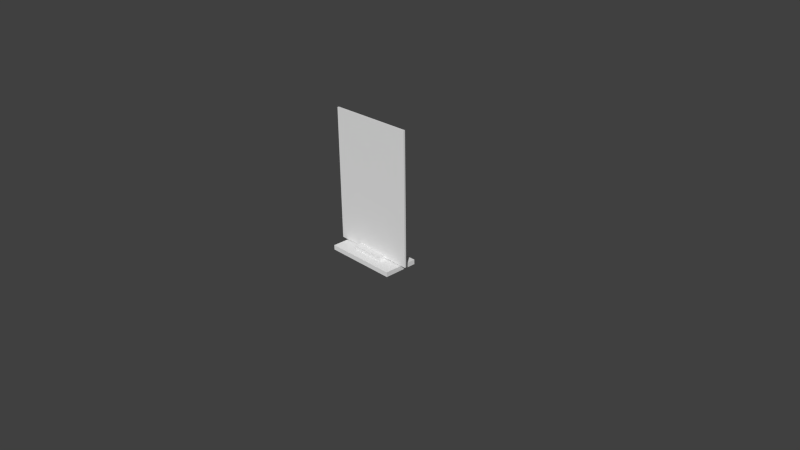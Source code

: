 # Source: Enemy.blend  (saved by Blender 2.76.0; exported with 4.5.12 LTS)
import bpy
from mathutils import Matrix  # noqa: F401  (used for matrix-valued properties, if any)

bpy.ops.wm.read_factory_settings(use_empty=True)
scene = bpy.context.scene
scene.name = 'Scene'

# ---- collections
col_collection_1 = bpy.data.collections.new('Collection 1'); scene.collection.children.link(col_collection_1)

# ---- materials (node trees are filled in below, after node groups)
mat_material = bpy.data.materials.new('Material')
mat_material.alpha_threshold = 0.0
mat_material.use_transparent_shadow = False
mat_material.roughness = 0.5
mat_material.line_color = (0.0, 0.0, 0.0, 1.0)

# ---- material node trees

# ---- world
world_world = bpy.data.worlds.new('World'); scene.world = world_world
world_world.color = (0.05088, 0.05088, 0.05088)
world_world.use_sun_shadow = False
world_world.sun_shadow_jitter_overblur = 0.0
world_world.cycles.sampling_method = 'MANUAL'
world_world.cycles.sample_map_resolution = 256

# ---- cameras
cam_camera = bpy.data.cameras.new('Camera')
cam_camera.clip_end = 100.0
cam_camera.lens = 35.0
cam_camera.sensor_width = 32.0
cam_camera.sensor_height = 18.0
cam_camera.ortho_scale = 7.314
cam_camera.dof.focus_distance = 0.0
cam_camera.dof.aperture_fstop = 128.0

# ---- meshes
me_cube_001 = bpy.data.meshes.new('Cube.001')
me_cube_001.from_pydata([(2.562, 0.1059, 0.1777), (2.562, 0.1059, 38.44), (2.562, -0.1059, 0.1777), (2.562, -0.1059, 38.44), (-2.562, 0.1059, 0.1777), (-2.562, 0.1059, 38.44), (-2.562, -0.1059, 0.1777), (-2.562, -0.1059, 38.44), (2.562, -1.806e-27, 38.44), (8.655e-26, -0.1059, 38.44), (-2.562, -2.5e-27, 38.44), (-3.788e-26, 0.1059, 38.44), (-2.17e-21, -1.795e-22, 38.44), (2.562, -0.05297, 38.44), (-1.281, -0.1059, 38.44), (-2.562, 0.05297, 38.44), (1.281, 0.1059, 38.44), (2.562, 0.05297, 38.44), (1.281, -0.1059, 38.44), (-2.562, -0.05297, 38.44), (-1.281, 0.1059, 38.44), (1.281, -1.336e-22, 38.44), (-1.281, 1.677e-22, 38.44), (-7.088e-21, 0.05298, 38.44), (-2.75e-21, -0.05298, 38.44), (-1.281, -0.05298, 38.44), (-1.281, 0.05298, 38.44), (1.281, 0.05298, 38.44), (1.281, -0.05298, 38.44), (2.562, -0.07946, 38.44), (-1.921, -0.1059, 38.44), (-2.562, 0.07946, 38.44), (1.921, 0.1059, 38.44), (2.562, 0.02649, 38.44), (0.6404, -0.1059, 38.44), (-2.562, -0.02649, 38.44), (-0.6404, 0.1059, 38.44), (1.922, -8.975e-23, 38.44), (-0.6405, 0.0, 38.44), (-6.205e-21, 0.07947, 38.44), (4.57e-21, -0.02649, 38.44), (2.562, -0.02649, 38.44), (-0.6404, -0.1059, 38.44), (-2.562, 0.02649, 38.44), (0.6404, 0.1059, 38.44), (2.562, 0.07946, 38.44), (1.921, -0.1059, 38.44), (-2.562, -0.07946, 38.44), (-1.921, 0.1059, 38.44), (0.6405, 0.0, 38.44), (-1.922, -2.044e-22, 38.44), (-7.921e-22, 0.02649, 38.44), (1.302e-20, -0.07947, 38.44), (-0.6405, -0.05298, 38.44), (-1.922, -0.05298, 38.44), (-1.281, -0.02649, 38.44), (-1.281, -0.07947, 38.44), (-0.6405, 0.05298, 38.44), (-1.922, 0.05298, 38.44), (-1.281, 0.07947, 38.44), (-1.281, 0.02649, 38.44), (1.922, 0.05298, 38.44), (0.6405, 0.05298, 38.44), (1.281, 0.07947, 38.44), (1.281, 0.02649, 38.44), (1.922, -0.05298, 38.44), (0.6405, -0.05298, 38.44), (1.281, -0.02649, 38.44), (1.281, -0.07947, 38.44), (0.6405, -0.07947, 38.44), (0.6405, -0.02649, 38.44), (1.922, -0.02649, 38.44), (0.6405, 0.02649, 38.44), (0.6405, 0.07947, 38.44), (1.922, 0.07947, 38.44), (-1.922, 0.02649, 38.44), (-1.922, 0.07947, 38.44), (-0.6405, 0.07947, 38.44), (-1.922, -0.07947, 38.44), (-1.922, -0.02649, 38.44), (-0.6405, -0.02649, 38.44), (-0.6405, -0.07947, 38.44), (-0.6405, 0.02649, 38.44), (1.922, 0.02649, 38.44), (1.922, -0.07947, 38.44), (-1.0, -1.0, -1.0), (-1.0, -1.0, 1.0), (-1.0, 1.0, -1.0), (-1.0, 1.0, 1.0), (1.0, -1.0, -1.0), (1.0, -1.0, 1.0), (1.0, 1.0, -1.0), (1.0, 1.0, 1.0), (2.192, -2.177, -0.06121), (2.192, 2.177, -0.06121), (-2.192, 2.177, -0.06121), (-2.192, -2.177, -0.06121), (2.192, -2.177, -1.412), (2.192, 2.177, -1.412), (-2.192, 2.177, -1.412), (-2.192, -2.177, -1.412)], [], [(1, 45, 17, 33, 8, 41, 13, 29, 3, 2, 0), (3, 46, 18, 34, 9, 42, 14, 30, 7, 6, 2), (7, 47, 19, 35, 10, 43, 15, 31, 5, 4, 6), (5, 48, 20, 36, 11, 44, 16, 32, 1, 0, 4), (0, 2, 6, 4), (84, 46, 3, 29), (83, 37, 8, 33), (82, 38, 12, 51), (81, 42, 9, 52), (80, 53, 24, 40), (79, 54, 25, 55), (78, 30, 14, 56), (77, 57, 23, 39), (76, 58, 26, 59), (75, 50, 22, 60), (74, 61, 17, 45), (73, 62, 27, 63), (72, 49, 21, 64), (71, 65, 13, 41), (70, 66, 28, 67), (69, 34, 18, 68), (66, 69, 68, 28), (24, 52, 69, 66), (52, 9, 34, 69), (49, 70, 67, 21), (12, 40, 70, 49), (40, 24, 66, 70), (37, 71, 41, 8), (21, 67, 71, 37), (67, 28, 65, 71), (62, 72, 64, 27), (23, 51, 72, 62), (51, 12, 49, 72), (44, 73, 63, 16), (11, 39, 73, 44), (39, 23, 62, 73), (32, 74, 45, 1), (16, 63, 74, 32), (63, 27, 61, 74), (58, 75, 60, 26), (15, 43, 75, 58), (43, 10, 50, 75), (48, 76, 59, 20), (5, 31, 76, 48), (31, 15, 58, 76), (36, 77, 39, 11), (20, 59, 77, 36), (59, 26, 57, 77), (54, 78, 56, 25), (19, 47, 78, 54), (47, 7, 30, 78), (50, 79, 55, 22), (10, 35, 79, 50), (35, 19, 54, 79), (38, 80, 40, 12), (22, 55, 80, 38), (55, 25, 53, 80), (53, 81, 52, 24), (25, 56, 81, 53), (56, 14, 42, 81), (57, 82, 51, 23), (26, 60, 82, 57), (60, 22, 38, 82), (61, 83, 33, 17), (27, 64, 83, 61), (64, 21, 37, 83), (65, 84, 29, 13), (28, 68, 84, 65), (68, 18, 46, 84), (86, 88, 87, 85), (88, 92, 91, 87), (92, 90, 89, 91), (90, 86, 85, 89), (85, 87, 91, 89), (90, 92, 88, 86), (93, 94, 95, 96), (97, 100, 99, 98), (93, 97, 98, 94), (94, 98, 99, 95), (95, 99, 100, 96), (97, 93, 96, 100)])
_uv = me_cube_001.uv_layers.new(name='UVMap')
_uv.uv.foreach_set('vector', [0.8676, 0.9953, 0.8662, 0.9953, 0.8648, 0.9953, 0.8635, 0.9953, 0.8621, 0.9953, 0.8607, 0.9953, 0.8593, 0.9953, 0.8579, 0.9953, 0.8566, 0.9953, 0.8566, 0.00466, 0.8676, 0.00466, 0.009383, 0.00466, 0.04276, 0.00466, 0.07614, 0.00466, 0.1095, 0.00466, 0.1429, 0.00466, 0.1763, 0.00466, 0.2097, 0.00466, 0.243, 0.00466, 0.2764, 0.00466, 0.2764, 0.9953, 0.009382, 0.9953, 0.8268, 0.00466, 0.8281, 0.00466, 0.8295, 0.00466, 0.8309, 0.00466, 0.8323, 0.00466, 0.8337, 0.00466, 0.835, 0.00466, 0.8364, 0.00466, 0.8378, 0.00466, 0.8378, 0.9953, 0.8268, 0.9953, 0.5622, 0.9953, 0.5289, 0.9953, 0.4955, 0.9953, 0.4621, 0.9953, 0.4287, 0.9953, 0.3953, 0.9953, 0.362, 0.9953, 0.3286, 0.9953, 0.2952, 0.9953, 0.2952, 0.00466, 0.5622, 0.00466, 0.7593, 0.2503, 0.7704, 0.2503, 0.7704, 0.383, 0.7593, 0.383, 0.7905, 0.2669, 0.7891, 0.2669, 0.7891, 0.2503, 0.7905, 0.2503, 0.796, 0.2669, 0.7946, 0.2669, 0.7946, 0.2503, 0.796, 0.2503, 0.796, 0.3332, 0.7946, 0.3332, 0.7946, 0.3166, 0.796, 0.3166, 0.7905, 0.3332, 0.7891, 0.3332, 0.7891, 0.3166, 0.7905, 0.3166, 0.7933, 0.3332, 0.7919, 0.3332, 0.7919, 0.3166, 0.7933, 0.3166, 0.7933, 0.3664, 0.7919, 0.3664, 0.7919, 0.3498, 0.7933, 0.3498, 0.7905, 0.3664, 0.7891, 0.3664, 0.7891, 0.3498, 0.7905, 0.3498, 0.7988, 0.3332, 0.7974, 0.3332, 0.7974, 0.3166, 0.7988, 0.3166, 0.7988, 0.3664, 0.7974, 0.3664, 0.7974, 0.3498, 0.7988, 0.3498, 0.796, 0.3664, 0.7946, 0.3664, 0.7946, 0.3498, 0.796, 0.3498, 0.7988, 0.2669, 0.7974, 0.2669, 0.7974, 0.2503, 0.7988, 0.2503, 0.7988, 0.3, 0.7974, 0.3, 0.7974, 0.2835, 0.7988, 0.2835, 0.796, 0.3, 0.7946, 0.3, 0.7946, 0.2835, 0.796, 0.2835, 0.7933, 0.2669, 0.7919, 0.2669, 0.7919, 0.2503, 0.7933, 0.2503, 0.7933, 0.3, 0.7919, 0.3, 0.7919, 0.2835, 0.7933, 0.2835, 0.7905, 0.3, 0.7891, 0.3, 0.7891, 0.2835, 0.7905, 0.2835, 0.7919, 0.3, 0.7905, 0.3, 0.7905, 0.2835, 0.7919, 0.2835, 0.7919, 0.3166, 0.7905, 0.3166, 0.7905, 0.3, 0.7919, 0.3, 0.7905, 0.3166, 0.7891, 0.3166, 0.7891, 0.3, 0.7905, 0.3, 0.7946, 0.3, 0.7933, 0.3, 0.7933, 0.2835, 0.7946, 0.2835, 0.7946, 0.3166, 0.7933, 0.3166, 0.7933, 0.3, 0.7946, 0.3, 0.7933, 0.3166, 0.7919, 0.3166, 0.7919, 0.3, 0.7933, 0.3, 0.7946, 0.2669, 0.7933, 0.2669, 0.7933, 0.2503, 0.7946, 0.2503, 0.7946, 0.2835, 0.7933, 0.2835, 0.7933, 0.2669, 0.7946, 0.2669, 0.7933, 0.2835, 0.7919, 0.2835, 0.7919, 0.2669, 0.7933, 0.2669, 0.7974, 0.3, 0.796, 0.3, 0.796, 0.2835, 0.7974, 0.2835, 0.7974, 0.3166, 0.796, 0.3166, 0.796, 0.3, 0.7974, 0.3, 0.796, 0.3166, 0.7946, 0.3166, 0.7946, 0.3, 0.796, 0.3, 0.8002, 0.3, 0.7988, 0.3, 0.7988, 0.2835, 0.8002, 0.2835, 0.8002, 0.3166, 0.7988, 0.3166, 0.7988, 0.3, 0.8002, 0.3, 0.7988, 0.3166, 0.7974, 0.3166, 0.7974, 0.3, 0.7988, 0.3, 0.8002, 0.2669, 0.7988, 0.2669, 0.7988, 0.2503, 0.8002, 0.2503, 0.8002, 0.2835, 0.7988, 0.2835, 0.7988, 0.2669, 0.8002, 0.2669, 0.7988, 0.2835, 0.7974, 0.2835, 0.7974, 0.2669, 0.7988, 0.2669, 0.7974, 0.3664, 0.796, 0.3664, 0.796, 0.3498, 0.7974, 0.3498, 0.7974, 0.383, 0.796, 0.383, 0.796, 0.3664, 0.7974, 0.3664, 0.796, 0.383, 0.7946, 0.383, 0.7946, 0.3664, 0.796, 0.3664, 0.8002, 0.3664, 0.7988, 0.3664, 0.7988, 0.3498, 0.8002, 0.3498, 0.8002, 0.383, 0.7988, 0.383, 0.7988, 0.3664, 0.8002, 0.3664, 0.7988, 0.383, 0.7974, 0.383, 0.7974, 0.3664, 0.7988, 0.3664, 0.8002, 0.3332, 0.7988, 0.3332, 0.7988, 0.3166, 0.8002, 0.3166, 0.8002, 0.3498, 0.7988, 0.3498, 0.7988, 0.3332, 0.8002, 0.3332, 0.7988, 0.3498, 0.7974, 0.3498, 0.7974, 0.3332, 0.7988, 0.3332, 0.7919, 0.3664, 0.7905, 0.3664, 0.7905, 0.3498, 0.7919, 0.3498, 0.7919, 0.383, 0.7905, 0.383, 0.7905, 0.3664, 0.7919, 0.3664, 0.7905, 0.383, 0.7891, 0.383, 0.7891, 0.3664, 0.7905, 0.3664, 0.7946, 0.3664, 0.7933, 0.3664, 0.7933, 0.3498, 0.7946, 0.3498, 0.7946, 0.383, 0.7933, 0.383, 0.7933, 0.3664, 0.7946, 0.3664, 0.7933, 0.383, 0.7919, 0.383, 0.7919, 0.3664, 0.7933, 0.3664, 0.7946, 0.3332, 0.7933, 0.3332, 0.7933, 0.3166, 0.7946, 0.3166, 0.7946, 0.3498, 0.7933, 0.3498, 0.7933, 0.3332, 0.7946, 0.3332, 0.7933, 0.3498, 0.7919, 0.3498, 0.7919, 0.3332, 0.7933, 0.3332, 0.7919, 0.3332, 0.7905, 0.3332, 0.7905, 0.3166, 0.7919, 0.3166, 0.7919, 0.3498, 0.7905, 0.3498, 0.7905, 0.3332, 0.7919, 0.3332, 0.7905, 0.3498, 0.7891, 0.3498, 0.7891, 0.3332, 0.7905, 0.3332, 0.7974, 0.3332, 0.796, 0.3332, 0.796, 0.3166, 0.7974, 0.3166, 0.7974, 0.3498, 0.796, 0.3498, 0.796, 0.3332, 0.7974, 0.3332, 0.796, 0.3498, 0.7946, 0.3498, 0.7946, 0.3332, 0.796, 0.3332, 0.7974, 0.2669, 0.796, 0.2669, 0.796, 0.2503, 0.7974, 0.2503, 0.7974, 0.2835, 0.796, 0.2835, 0.796, 0.2669, 0.7974, 0.2669, 0.796, 0.2835, 0.7946, 0.2835, 0.7946, 0.2669, 0.796, 0.2669, 0.7919, 0.2669, 0.7905, 0.2669, 0.7905, 0.2503, 0.7919, 0.2503, 0.7919, 0.2835, 0.7905, 0.2835, 0.7905, 0.2669, 0.7919, 0.2669, 0.7905, 0.2835, 0.7891, 0.2835, 0.7891, 0.2669, 0.7905, 0.2669, 0.581, 0.4249, 0.581, 0.3731, 0.6853, 0.3731, 0.6853, 0.4249, 0.8864, 0.4839, 0.8864, 0.4321, 0.9906, 0.4321, 0.9906, 0.4839, 0.6853, 0.486, 0.581, 0.486, 0.581, 0.4342, 0.6853, 0.4342, 0.8864, 0.3617, 0.8864, 0.3099, 0.9906, 0.3099, 0.9906, 0.3617, 0.9906, 0.371, 0.9906, 0.4228, 0.8864, 0.4228, 0.8864, 0.371, 0.8864, 0.3006, 0.8864, 0.2488, 0.9906, 0.2488, 0.9906, 0.3006, 0.581, 0.00466, 0.808, 0.00466, 0.808, 0.1182, 0.581, 0.1182, 0.808, 0.1275, 0.808, 0.241, 0.581, 0.241, 0.581, 0.1275, 0.8864, 0.00466, 0.9568, 0.00466, 0.9568, 0.1174, 0.8864, 0.1174, 0.6702, 0.2503, 0.7406, 0.2503, 0.7406, 0.3638, 0.6702, 0.3638, 0.8864, 0.1267, 0.9568, 0.1267, 0.9568, 0.2395, 0.8864, 0.2395, 0.6514, 0.3638, 0.581, 0.3638, 0.581, 0.2503, 0.6514, 0.2503])
me_cube_001.materials.append(mat_material)
me_cube_001.use_remesh_preserve_volume = False
me_cube_001.use_remesh_preserve_attributes = False
me_cube_001.use_mirror_vertex_groups = False
me_cube_001.update()

# ---- objects
ob_cube_001 = bpy.data.objects.new('Cube.001', me_cube_001)
ob_camera = bpy.data.objects.new('Camera', cam_camera)

# ---- transforms, parenting, visibility, modifiers, constraints
ob_cube_001.location = (0.0, 0.0, 0.02853)
ob_cube_001.scale = (0.2312, 0.1084, 0.04712)
ob_cube_001.lineart.crease_threshold = 0.0
ob_camera.location = (7.481, -6.508, 5.344)
ob_camera.rotation_euler = (1.109, 0.01082, 0.8149)
ob_camera.lock_rotations_4d = False
ob_camera.empty_display_type = 'ARROWS'
ob_camera.color = (0.0, 0.0, 0.0, 0.0)
ob_camera.display_type = 'WIRE'
ob_camera.lineart.crease_threshold = 0.0

# ---- collection membership
col_collection_1.objects.link(ob_cube_001)
col_collection_1.objects.link(ob_camera)

# ---- scene / render settings (as saved in the file)
scene.camera = ob_camera
scene.frame_start = 1; scene.frame_end = 250; scene.frame_set(1)
scene.render.engine = 'BLENDER_EEVEE_NEXT'
scene.render.resolution_percentage = 50
scene.render.dither_intensity = 0.0
scene.cycles.use_denoising = False
scene.cycles.samples = 10
scene.cycles.sampling_pattern = 'TABULATED_SOBOL'
scene.cycles.light_sampling_threshold = 0.0
scene.cycles.use_adaptive_sampling = False
scene.cycles.use_light_tree = False
scene.cycles.blur_glossy = 0.0
scene.cycles.pixel_filter_type = 'GAUSSIAN'
scene.cycles.sample_clamp_indirect = 0.0
scene.view_settings.view_transform = 'Standard'
bpy.context.view_layer.update()

# ---- added for rendering (the .blend has no usable light): sun
light_auto_sun = bpy.data.lights.new('AutoSun', 'SUN')
light_auto_sun.energy = 3.0
light_auto_sun.angle = 0.0523599
ob_auto_sun = bpy.data.objects.new('AutoSun', light_auto_sun)
scene.collection.objects.link(ob_auto_sun)
ob_auto_sun.rotation_euler = (0.872665, 0.174533, 0.523599)
bpy.context.view_layer.update()
